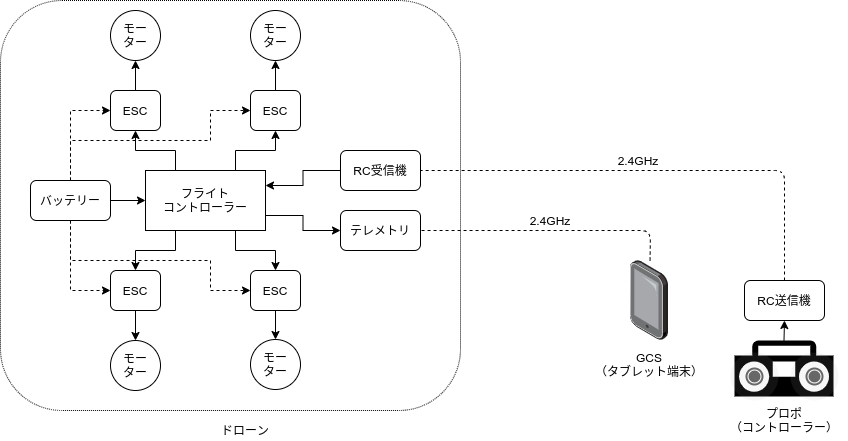

The diagram above was exported from draw.io. Its source (the exported page's mxGraphModel, read from the mxfile embedded in the PNG):
<mxGraphModel dx="1350" dy="774" grid="1" gridSize="10" guides="1" tooltips="1" connect="1" arrows="1" fold="1" page="1" pageScale="1" pageWidth="1169" pageHeight="827" math="0" shadow="0">
  <root>
    <mxCell id="0" />
    <mxCell id="1" parent="0" />
    <mxCell id="Gjw77eJnx7jYjmeEfDRH-39" value="" style="rounded=1;whiteSpace=wrap;html=1;fillColor=none;dashed=1;dashPattern=1 1;" vertex="1" parent="1">
      <mxGeometry x="140" y="50" width="460" height="410" as="geometry" />
    </mxCell>
    <mxCell id="Gjw77eJnx7jYjmeEfDRH-17" style="edgeStyle=orthogonalEdgeStyle;rounded=0;orthogonalLoop=1;jettySize=auto;html=1;entryX=0.5;entryY=0;entryDx=0;entryDy=0;exitX=0.25;exitY=1;exitDx=0;exitDy=0;" edge="1" parent="1" source="Gjw77eJnx7jYjmeEfDRH-1" target="Gjw77eJnx7jYjmeEfDRH-13">
      <mxGeometry relative="1" as="geometry" />
    </mxCell>
    <mxCell id="Gjw77eJnx7jYjmeEfDRH-18" style="edgeStyle=orthogonalEdgeStyle;rounded=0;orthogonalLoop=1;jettySize=auto;html=1;entryX=0.5;entryY=0;entryDx=0;entryDy=0;exitX=0.75;exitY=1;exitDx=0;exitDy=0;" edge="1" parent="1" source="Gjw77eJnx7jYjmeEfDRH-1" target="Gjw77eJnx7jYjmeEfDRH-15">
      <mxGeometry relative="1" as="geometry" />
    </mxCell>
    <mxCell id="Gjw77eJnx7jYjmeEfDRH-19" style="edgeStyle=orthogonalEdgeStyle;rounded=0;orthogonalLoop=1;jettySize=auto;html=1;entryX=0.5;entryY=1;entryDx=0;entryDy=0;exitX=0.25;exitY=0;exitDx=0;exitDy=0;" edge="1" parent="1" source="Gjw77eJnx7jYjmeEfDRH-1" target="Gjw77eJnx7jYjmeEfDRH-12">
      <mxGeometry relative="1" as="geometry" />
    </mxCell>
    <mxCell id="Gjw77eJnx7jYjmeEfDRH-20" style="edgeStyle=orthogonalEdgeStyle;rounded=0;orthogonalLoop=1;jettySize=auto;html=1;entryX=0.5;entryY=1;entryDx=0;entryDy=0;exitX=0.75;exitY=0;exitDx=0;exitDy=0;" edge="1" parent="1" source="Gjw77eJnx7jYjmeEfDRH-1" target="Gjw77eJnx7jYjmeEfDRH-14">
      <mxGeometry relative="1" as="geometry" />
    </mxCell>
    <mxCell id="Gjw77eJnx7jYjmeEfDRH-30" style="edgeStyle=orthogonalEdgeStyle;rounded=0;orthogonalLoop=1;jettySize=auto;html=1;entryX=0;entryY=0.5;entryDx=0;entryDy=0;exitX=1;exitY=0.75;exitDx=0;exitDy=0;" edge="1" parent="1" source="Gjw77eJnx7jYjmeEfDRH-1" target="Gjw77eJnx7jYjmeEfDRH-29">
      <mxGeometry relative="1" as="geometry" />
    </mxCell>
    <mxCell id="Gjw77eJnx7jYjmeEfDRH-1" value="フライト&lt;br&gt;コントローラー" style="rounded=0;whiteSpace=wrap;html=1;" vertex="1" parent="1">
      <mxGeometry x="285" y="220" width="120" height="60" as="geometry" />
    </mxCell>
    <mxCell id="Gjw77eJnx7jYjmeEfDRH-11" value="" style="edgeStyle=orthogonalEdgeStyle;rounded=0;orthogonalLoop=1;jettySize=auto;html=1;entryX=1;entryY=0.25;entryDx=0;entryDy=0;" edge="1" parent="1" source="Gjw77eJnx7jYjmeEfDRH-2" target="Gjw77eJnx7jYjmeEfDRH-1">
      <mxGeometry relative="1" as="geometry" />
    </mxCell>
    <mxCell id="Gjw77eJnx7jYjmeEfDRH-2" value="RC受信機" style="rounded=1;whiteSpace=wrap;html=1;" vertex="1" parent="1">
      <mxGeometry x="480" y="200" width="80" height="40" as="geometry" />
    </mxCell>
    <mxCell id="Gjw77eJnx7jYjmeEfDRH-8" value="" style="group" vertex="1" connectable="0" parent="1">
      <mxGeometry x="870" y="390" width="108" height="60" as="geometry" />
    </mxCell>
    <mxCell id="Gjw77eJnx7jYjmeEfDRH-3" value="" style="shape=mxgraph.signs.tech.radio;html=1;pointerEvents=1;fillColor=#000000;strokeColor=none;verticalLabelPosition=bottom;verticalAlign=top;align=center;" vertex="1" parent="Gjw77eJnx7jYjmeEfDRH-8">
      <mxGeometry x="4" width="99" height="56" as="geometry" />
    </mxCell>
    <mxCell id="Gjw77eJnx7jYjmeEfDRH-4" value="" style="shape=ellipse;labelPosition=right;align=left;strokeColor=none;fillColor=#B0B0B0;opacity=10;" vertex="1" parent="Gjw77eJnx7jYjmeEfDRH-8">
      <mxGeometry y="12" width="48" height="48" as="geometry" />
    </mxCell>
    <mxCell id="Gjw77eJnx7jYjmeEfDRH-5" value="" style="dashed=0;labelPosition=right;align=left;shape=mxgraph.gmdl.radiobutton;strokeColor=#676767;fillColor=#676767;strokeWidth=2;" vertex="1" parent="Gjw77eJnx7jYjmeEfDRH-4">
      <mxGeometry x="16" y="16" width="16" height="16" as="geometry" />
    </mxCell>
    <mxCell id="Gjw77eJnx7jYjmeEfDRH-6" value="" style="shape=ellipse;labelPosition=right;align=left;strokeColor=none;fillColor=#B0B0B0;opacity=10;" vertex="1" parent="Gjw77eJnx7jYjmeEfDRH-8">
      <mxGeometry x="60" y="12" width="48" height="48" as="geometry" />
    </mxCell>
    <mxCell id="Gjw77eJnx7jYjmeEfDRH-7" value="" style="dashed=0;labelPosition=right;align=left;shape=mxgraph.gmdl.radiobutton;strokeColor=#676767;fillColor=#676767;strokeWidth=2;" vertex="1" parent="Gjw77eJnx7jYjmeEfDRH-6">
      <mxGeometry x="16" y="16" width="16" height="16" as="geometry" />
    </mxCell>
    <mxCell id="Gjw77eJnx7jYjmeEfDRH-22" style="edgeStyle=orthogonalEdgeStyle;rounded=0;orthogonalLoop=1;jettySize=auto;html=1;exitX=0.5;exitY=0;exitDx=0;exitDy=0;entryX=0.5;entryY=1;entryDx=0;entryDy=0;" edge="1" parent="1" source="Gjw77eJnx7jYjmeEfDRH-12" target="Gjw77eJnx7jYjmeEfDRH-21">
      <mxGeometry relative="1" as="geometry" />
    </mxCell>
    <mxCell id="Gjw77eJnx7jYjmeEfDRH-12" value="ESC" style="rounded=1;whiteSpace=wrap;html=1;" vertex="1" parent="1">
      <mxGeometry x="250" y="140" width="50" height="40" as="geometry" />
    </mxCell>
    <mxCell id="Gjw77eJnx7jYjmeEfDRH-26" style="edgeStyle=orthogonalEdgeStyle;rounded=0;orthogonalLoop=1;jettySize=auto;html=1;" edge="1" parent="1" source="Gjw77eJnx7jYjmeEfDRH-13" target="Gjw77eJnx7jYjmeEfDRH-25">
      <mxGeometry relative="1" as="geometry" />
    </mxCell>
    <mxCell id="Gjw77eJnx7jYjmeEfDRH-13" value="ESC" style="rounded=1;whiteSpace=wrap;html=1;" vertex="1" parent="1">
      <mxGeometry x="250" y="320" width="50" height="40" as="geometry" />
    </mxCell>
    <mxCell id="Gjw77eJnx7jYjmeEfDRH-24" style="edgeStyle=orthogonalEdgeStyle;rounded=0;orthogonalLoop=1;jettySize=auto;html=1;entryX=0.5;entryY=1;entryDx=0;entryDy=0;" edge="1" parent="1" source="Gjw77eJnx7jYjmeEfDRH-14" target="Gjw77eJnx7jYjmeEfDRH-23">
      <mxGeometry relative="1" as="geometry" />
    </mxCell>
    <mxCell id="Gjw77eJnx7jYjmeEfDRH-14" value="ESC" style="rounded=1;whiteSpace=wrap;html=1;" vertex="1" parent="1">
      <mxGeometry x="390" y="140" width="50" height="40" as="geometry" />
    </mxCell>
    <mxCell id="Gjw77eJnx7jYjmeEfDRH-28" style="edgeStyle=orthogonalEdgeStyle;rounded=0;orthogonalLoop=1;jettySize=auto;html=1;entryX=0.5;entryY=0;entryDx=0;entryDy=0;" edge="1" parent="1" source="Gjw77eJnx7jYjmeEfDRH-15" target="Gjw77eJnx7jYjmeEfDRH-27">
      <mxGeometry relative="1" as="geometry" />
    </mxCell>
    <mxCell id="Gjw77eJnx7jYjmeEfDRH-15" value="ESC" style="rounded=1;whiteSpace=wrap;html=1;" vertex="1" parent="1">
      <mxGeometry x="390" y="320" width="50" height="40" as="geometry" />
    </mxCell>
    <mxCell id="Gjw77eJnx7jYjmeEfDRH-21" value="モー&lt;br&gt;ター" style="ellipse;whiteSpace=wrap;html=1;" vertex="1" parent="1">
      <mxGeometry x="250" y="60" width="50" height="50" as="geometry" />
    </mxCell>
    <mxCell id="Gjw77eJnx7jYjmeEfDRH-23" value="モー&lt;br&gt;ター" style="ellipse;whiteSpace=wrap;html=1;" vertex="1" parent="1">
      <mxGeometry x="390" y="60" width="50" height="50" as="geometry" />
    </mxCell>
    <mxCell id="Gjw77eJnx7jYjmeEfDRH-25" value="モー&lt;br&gt;ター" style="ellipse;whiteSpace=wrap;html=1;" vertex="1" parent="1">
      <mxGeometry x="250" y="390" width="50" height="50" as="geometry" />
    </mxCell>
    <mxCell id="Gjw77eJnx7jYjmeEfDRH-27" value="モー&lt;br&gt;ター" style="ellipse;whiteSpace=wrap;html=1;" vertex="1" parent="1">
      <mxGeometry x="390" y="389" width="50" height="50" as="geometry" />
    </mxCell>
    <mxCell id="Gjw77eJnx7jYjmeEfDRH-29" value="テレメトリ" style="rounded=1;whiteSpace=wrap;html=1;" vertex="1" parent="1">
      <mxGeometry x="480" y="260" width="80" height="40" as="geometry" />
    </mxCell>
    <mxCell id="Gjw77eJnx7jYjmeEfDRH-31" value="" style="endArrow=none;dashed=1;html=1;entryX=1;entryY=0.5;entryDx=0;entryDy=0;exitX=0.5;exitY=0;exitDx=0;exitDy=0;" edge="1" parent="1" source="Gjw77eJnx7jYjmeEfDRH-33" target="Gjw77eJnx7jYjmeEfDRH-2">
      <mxGeometry width="50" height="50" relative="1" as="geometry">
        <mxPoint x="560" y="410" as="sourcePoint" />
        <mxPoint x="610" y="360" as="targetPoint" />
        <Array as="points">
          <mxPoint x="924" y="220" />
        </Array>
      </mxGeometry>
    </mxCell>
    <mxCell id="Gjw77eJnx7jYjmeEfDRH-33" value="RC送信機" style="rounded=1;whiteSpace=wrap;html=1;" vertex="1" parent="1">
      <mxGeometry x="884" y="330" width="80" height="40" as="geometry" />
    </mxCell>
    <mxCell id="Gjw77eJnx7jYjmeEfDRH-35" style="edgeStyle=orthogonalEdgeStyle;rounded=0;orthogonalLoop=1;jettySize=auto;html=1;exitX=0.5;exitY=0;exitDx=0;exitDy=0;exitPerimeter=0;entryX=0.5;entryY=1;entryDx=0;entryDy=0;" edge="1" parent="1" source="Gjw77eJnx7jYjmeEfDRH-3" target="Gjw77eJnx7jYjmeEfDRH-33">
      <mxGeometry relative="1" as="geometry" />
    </mxCell>
    <mxCell id="Gjw77eJnx7jYjmeEfDRH-37" value="" style="points=[];aspect=fixed;html=1;align=center;shadow=0;dashed=0;image;image=img/lib/allied_telesis/computer_and_terminals/Tablet.svg;" vertex="1" parent="1">
      <mxGeometry x="770" y="310" width="37.89" height="80" as="geometry" />
    </mxCell>
    <mxCell id="Gjw77eJnx7jYjmeEfDRH-38" value="" style="endArrow=none;dashed=1;html=1;entryX=1;entryY=0.5;entryDx=0;entryDy=0;" edge="1" parent="1" source="Gjw77eJnx7jYjmeEfDRH-37" target="Gjw77eJnx7jYjmeEfDRH-29">
      <mxGeometry width="50" height="50" relative="1" as="geometry">
        <mxPoint x="934" y="340" as="sourcePoint" />
        <mxPoint x="570" y="230" as="targetPoint" />
        <Array as="points">
          <mxPoint x="790" y="280" />
        </Array>
      </mxGeometry>
    </mxCell>
    <mxCell id="Gjw77eJnx7jYjmeEfDRH-40" value="ドローン" style="text;html=1;strokeColor=none;fillColor=none;align=center;verticalAlign=middle;whiteSpace=wrap;rounded=0;dashed=1;dashPattern=1 1;" vertex="1" parent="1">
      <mxGeometry x="355" y="470" width="60" height="20" as="geometry" />
    </mxCell>
    <mxCell id="Gjw77eJnx7jYjmeEfDRH-41" value="プロポ&lt;br&gt;（コントローラー）" style="text;html=1;strokeColor=none;fillColor=none;align=center;verticalAlign=middle;whiteSpace=wrap;rounded=0;dashed=1;dashPattern=1 1;" vertex="1" parent="1">
      <mxGeometry x="861" y="460" width="126" height="20" as="geometry" />
    </mxCell>
    <mxCell id="Gjw77eJnx7jYjmeEfDRH-42" value="GCS&lt;br&gt;（タブレット端末）" style="text;html=1;strokeColor=none;fillColor=none;align=center;verticalAlign=middle;whiteSpace=wrap;rounded=0;dashed=1;dashPattern=1 1;" vertex="1" parent="1">
      <mxGeometry x="725.95" y="404" width="126" height="20" as="geometry" />
    </mxCell>
    <mxCell id="Gjw77eJnx7jYjmeEfDRH-43" value="2.4GHz" style="text;html=1;strokeColor=none;fillColor=none;align=center;verticalAlign=middle;whiteSpace=wrap;rounded=0;dashed=1;dashPattern=1 1;" vertex="1" parent="1">
      <mxGeometry x="747.89" y="200" width="60" height="20" as="geometry" />
    </mxCell>
    <mxCell id="Gjw77eJnx7jYjmeEfDRH-44" value="2.4GHz" style="text;html=1;strokeColor=none;fillColor=none;align=center;verticalAlign=middle;whiteSpace=wrap;rounded=0;dashed=1;dashPattern=1 1;" vertex="1" parent="1">
      <mxGeometry x="660" y="260" width="60" height="20" as="geometry" />
    </mxCell>
    <mxCell id="Gjw77eJnx7jYjmeEfDRH-46" style="edgeStyle=orthogonalEdgeStyle;rounded=0;orthogonalLoop=1;jettySize=auto;html=1;exitX=1;exitY=0.5;exitDx=0;exitDy=0;entryX=0;entryY=0.5;entryDx=0;entryDy=0;" edge="1" parent="1" source="Gjw77eJnx7jYjmeEfDRH-45" target="Gjw77eJnx7jYjmeEfDRH-1">
      <mxGeometry relative="1" as="geometry" />
    </mxCell>
    <mxCell id="Gjw77eJnx7jYjmeEfDRH-47" style="edgeStyle=orthogonalEdgeStyle;rounded=0;orthogonalLoop=1;jettySize=auto;html=1;exitX=0.5;exitY=0;exitDx=0;exitDy=0;entryX=0;entryY=0.5;entryDx=0;entryDy=0;dashed=1;" edge="1" parent="1" source="Gjw77eJnx7jYjmeEfDRH-45" target="Gjw77eJnx7jYjmeEfDRH-12">
      <mxGeometry relative="1" as="geometry" />
    </mxCell>
    <mxCell id="Gjw77eJnx7jYjmeEfDRH-45" value="バッテリー" style="rounded=1;whiteSpace=wrap;html=1;" vertex="1" parent="1">
      <mxGeometry x="170" y="230" width="80" height="40" as="geometry" />
    </mxCell>
    <mxCell id="Gjw77eJnx7jYjmeEfDRH-48" style="edgeStyle=orthogonalEdgeStyle;rounded=0;orthogonalLoop=1;jettySize=auto;html=1;exitX=0.5;exitY=0;exitDx=0;exitDy=0;entryX=0;entryY=0.5;entryDx=0;entryDy=0;dashed=1;" edge="1" parent="1" source="Gjw77eJnx7jYjmeEfDRH-45" target="Gjw77eJnx7jYjmeEfDRH-14">
      <mxGeometry relative="1" as="geometry">
        <mxPoint x="220" y="240" as="sourcePoint" />
        <mxPoint x="260" y="170" as="targetPoint" />
        <Array as="points">
          <mxPoint x="210" y="190" />
          <mxPoint x="350" y="190" />
          <mxPoint x="350" y="160" />
        </Array>
      </mxGeometry>
    </mxCell>
    <mxCell id="Gjw77eJnx7jYjmeEfDRH-49" style="edgeStyle=orthogonalEdgeStyle;rounded=0;orthogonalLoop=1;jettySize=auto;html=1;exitX=0.5;exitY=1;exitDx=0;exitDy=0;dashed=1;entryX=0;entryY=0.5;entryDx=0;entryDy=0;" edge="1" parent="1" source="Gjw77eJnx7jYjmeEfDRH-45" target="Gjw77eJnx7jYjmeEfDRH-13">
      <mxGeometry relative="1" as="geometry">
        <mxPoint x="220" y="240" as="sourcePoint" />
        <mxPoint x="260" y="170" as="targetPoint" />
      </mxGeometry>
    </mxCell>
    <mxCell id="Gjw77eJnx7jYjmeEfDRH-50" style="edgeStyle=orthogonalEdgeStyle;rounded=0;orthogonalLoop=1;jettySize=auto;html=1;exitX=0.5;exitY=1;exitDx=0;exitDy=0;dashed=1;entryX=0;entryY=0.5;entryDx=0;entryDy=0;" edge="1" parent="1" source="Gjw77eJnx7jYjmeEfDRH-45" target="Gjw77eJnx7jYjmeEfDRH-15">
      <mxGeometry relative="1" as="geometry">
        <mxPoint x="220" y="280" as="sourcePoint" />
        <mxPoint x="260" y="350" as="targetPoint" />
        <Array as="points">
          <mxPoint x="210" y="310" />
          <mxPoint x="350" y="310" />
          <mxPoint x="350" y="340" />
        </Array>
      </mxGeometry>
    </mxCell>
  </root>
</mxGraphModel>